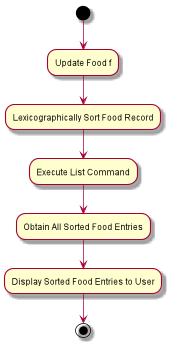

The diagram above was rendered by PlantUML. Its source (embedded in the PNG):
@startuml
scale 300 height
scale 175 width

(*) --> "Update Food f"
--> "Lexicographically Sort Food Record"
--> "Execute List Command"
--> "Obtain All Sorted Food Entries"
--> "Display Sorted Food Entries to User"
-->(*)
@enduml